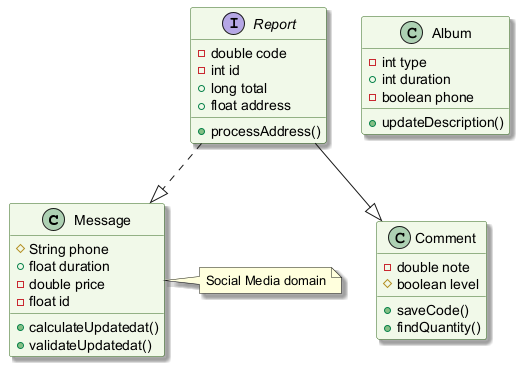

The diagram above was rendered by PlantUML. Its source (embedded in the PNG):
@startuml
skinparam backgroundColor #FFFFFF
skinparam classBackgroundColor #F1F8E9
skinparam classBorderColor #33691E
skinparam shadowing true
class Message {
  #String phone
  +float duration
  -double price
  -float id
  +calculateUpdatedat()
  +validateUpdatedat()
}
class Comment {
  -double note
  #boolean level
  +saveCode()
  +findQuantity()
}
interface Report {
  -double code
  -int id
  +long total
  +float address
  +processAddress()
}
class Album {
  -int type
  +int duration
  -boolean phone
  +updateDescription()
}
Report ..|> Message
Report --|> Comment
note right of Message : Social Media domain
@enduml